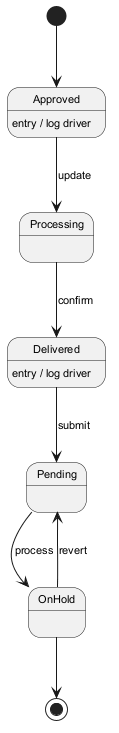

The diagram above was rendered by PlantUML. Its source (embedded in the PNG):
@startuml
skinparam defaultFontSize 11
[*] --> Approved
Approved --> Processing : update
Approved : entry / log driver
Processing --> Delivered : confirm
Delivered --> Pending : submit
Delivered : entry / log driver
Pending --> OnHold : process
OnHold --> Pending : revert
OnHold --> [*]
@enduml